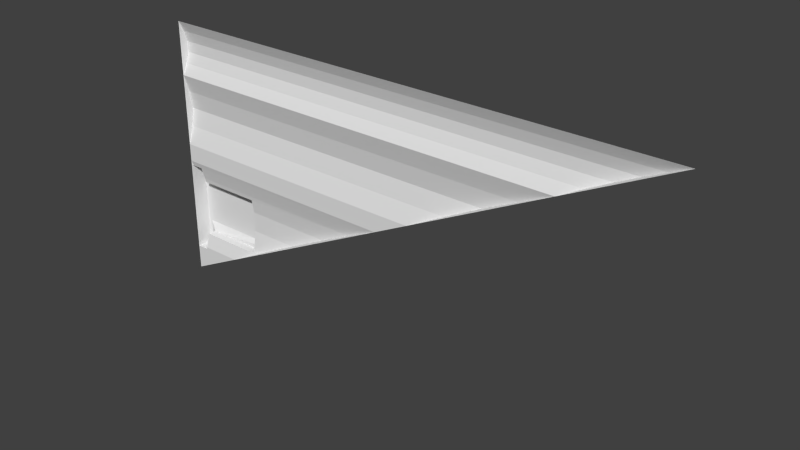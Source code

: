 # Source: maint2_9_slice128_top.blend  (saved by Blender 2.76.0; exported with 4.5.12 LTS)
import bpy
from mathutils import Matrix  # noqa: F401  (used for matrix-valued properties, if any)

bpy.ops.wm.read_factory_settings(use_empty=True)
scene = bpy.context.scene
scene.name = 'Scene'

# ---- collections
col_collection_1 = bpy.data.collections.new('Collection 1'); scene.collection.children.link(col_collection_1)

# ---- materials (node trees are filled in below, after node groups)
mat_maint2_9 = bpy.data.materials.new('maint2_9')
mat_maint2_9.alpha_threshold = 0.0
mat_maint2_9.use_transparent_shadow = False
mat_maint2_9.roughness = 0.5

# ---- material node trees

# ---- world
world_world = bpy.data.worlds.new('World'); scene.world = world_world
world_world.color = (0.05088, 0.05088, 0.05088)
world_world.use_sun_shadow = False
world_world.sun_shadow_jitter_overblur = 0.0
world_world.cycles.sampling_method = 'MANUAL'
world_world.cycles.sample_map_resolution = 256

# ---- meshes
me_maint2_9 = bpy.data.meshes.new('maint2_9')
me_maint2_9.from_pydata([(-1.28, -1.28, 1.28), (-1.28, -1.28, 1.021), (-1.28, -1.255, 1.073), (-1.28, -1.24, 1.124), (-1.28, -1.24, 1.176), (-1.28, -1.255, 1.228), (-1.28, -1.28, 0.5859), (-1.28, -1.28, 0.6729), (-1.28, -1.254, 0.7598), (-1.28, -1.24, 0.8468), (-1.28, -1.254, 0.9337), (-1.28, -1.28, 0.1302), (1.28, -1.28, 1.28), (-0.8999, -1.24, 0.313), (-0.8999, -1.24, 0.412), (-0.8999, -1.255, 0.2216), (-0.8999, -1.251, 0.48), (-0.8999, -1.261, 0.2), (-1.22, -1.255, 0.4999), (-1.22, -1.28, 0.1302), (-1.22, -1.251, 0.48), (-1.22, -1.261, 0.2), (-1.28, -1.28, 0.1201), (-1.22, -1.28, 0.1201), (-1.28, -1.272, 0.5599), (-1.22, -1.272, 0.5599), (-1.28, -1.2, 0.1199), (-1.28, -1.2, 0.13), (-1.22, -1.22, 0.4798), (-1.22, -1.22, 0.1998), (-0.9216, -1.22, 0.2214), (-0.8999, -1.22, 0.4798), (-0.8999, -1.22, 0.1998), (-0.9404, -1.2, 0.4401), (-0.9404, -1.2, 0.2398), (-1.26, -1.2, 0.4401), (-1.26, -1.2, 0.2398), (-1.22, -1.22, 0.1199), (-1.26, -1.2, 0.1199), (-1.28, -1.2, 0.5597), (-1.26, -1.2, 0.5597), (-1.22, -1.22, 0.5597), (0.9688, -1.24, 1.124), (-0.1082, -1.28, 0.5859), (-1.28, -1.28, 0.0), (0.06573, -1.28, 0.6729), (-0.654, -1.24, 0.313), (0.2396, -1.254, 0.7598), (-0.2802, -1.255, 0.4999), (0.4135, -1.24, 0.8468), (-0.4559, -1.24, 0.412), (1.176, -1.255, 1.228), (0.7613, -1.28, 1.021), (1.073, -1.24, 1.176), (-0.8367, -1.255, 0.2216), (-1.02, -1.28, 0.1302), (0.865, -1.255, 1.073), (0.5874, -1.254, 0.9337)], [], [(4, 2, 5), (35, 33, 34), (25, 24, 6), (8, 7, 1), (39, 24, 40), (39, 40, 35), (27, 39, 35), (48, 18, 25), (31, 32, 30), (46, 50, 48), (31, 16, 14), (26, 22, 27), (18, 28, 41), (41, 25, 18), (24, 39, 27), (37, 29, 21), (35, 34, 36), (15, 13, 54), (43, 6, 7), (20, 16, 28), (11, 6, 24), (16, 31, 28), (14, 50, 46), (55, 21, 17), (48, 25, 43), (0, 12, 51), (25, 41, 24), (22, 38, 37), (36, 34, 29), (3, 4, 42), (50, 14, 16), (5, 0, 51), (4, 3, 2), (55, 19, 21), (57, 10, 1), (3, 42, 56), (22, 26, 38), (52, 45, 47), (56, 52, 2), (17, 21, 32), (48, 43, 54), (13, 46, 54), (23, 37, 19), (2, 3, 56), (44, 22, 23), (13, 32, 31), (42, 53, 51), (23, 19, 55), (30, 32, 29), (33, 31, 30), (0, 5, 2), (13, 14, 46), (7, 8, 45), (24, 27, 11), (2, 1, 0), (51, 53, 5), (41, 40, 24), (22, 11, 27), (4, 53, 42), (9, 10, 49), (35, 40, 28), (51, 12, 52), (1, 10, 8), (15, 17, 32), (21, 19, 37), (55, 54, 43), (6, 43, 25), (26, 27, 38), (36, 29, 38), (52, 57, 1), (49, 57, 47), (16, 18, 48), (10, 57, 49), (21, 29, 32), (35, 36, 27), (9, 8, 10), (13, 15, 32), (53, 4, 5), (35, 28, 33), (44, 23, 55), (45, 43, 7), (18, 20, 28), (9, 49, 47), (48, 50, 16), (8, 47, 45), (36, 38, 27), (52, 1, 2), (17, 15, 54), (31, 14, 13), (29, 37, 38), (28, 31, 33), (8, 9, 47), (30, 29, 34), (40, 41, 28), (54, 55, 17), (52, 56, 51), (37, 23, 22), (30, 34, 33), (20, 18, 16), (42, 51, 56), (52, 47, 57), (48, 54, 46)])
_uv = me_maint2_9.uv_layers.new(name='UVMap')
_uv.uv.foreach_set('vector', [1.0, 0.9595, 1.0, 0.9189, 1.0, 0.9797, 0.9922, 0.672, 0.8673, 0.672, 0.8673, 0.5938, 0.9766, 0.7187, 1.0, 0.7187, 1.0, 0.7289, 1.0, 0.7968, 1.0, 0.7628, 1.0, 0.8987, 0.01056, 0.7048, 0.01056, 0.7048, 0.008815, 0.7048, 1.0, 0.7187, 0.9922, 0.7187, 0.9922, 0.672, 1.0, 0.5509, 1.0, 0.7187, 0.9922, 0.672, 0.6095, 0.6953, 0.9766, 0.6953, 0.9766, 0.7187, 0.8529, 0.6713, 0.8529, 0.5943, 0.8599, 0.6003, 0.7555, 0.6223, 0.6781, 0.6609, 0.6095, 0.6953, 0.8321, 0.6429, 0.8321, 0.6429, 0.8321, 0.6391, 0.0297, 0.5859, 0.0297, 0.5859, 0.0297, 0.5859, 0.9847, 0.7087, 0.9847, 0.7063, 0.9847, 0.716, 0.9847, 0.716, 0.9847, 0.716, 0.9847, 0.7087, 0.9984, 0.7187, 0.9984, 0.7187, 0.9984, 0.5509, 0.9449, 0.5827, 0.9449, 0.5928, 0.9449, 0.5928, 0.9922, 0.672, 0.8673, 0.5938, 0.9922, 0.5938, 0.8515, 0.5866, 0.8515, 0.6223, 0.8269, 0.5866, 0.5423, 0.7289, 1.0, 0.7289, 1.0, 0.7628, 0.974, 0.6857, 0.8621, 0.6857, 0.974, 0.6857, 0.9984, 0.5509, 0.9984, 0.7289, 0.9984, 0.7187, 0.8621, 0.6857, 0.8621, 0.6857, 0.974, 0.6857, 0.8515, 0.6609, 0.6781, 0.6609, 0.7555, 0.6223, 0.8983, 0.5509, 0.9766, 0.5781, 0.8515, 0.5781, 0.6095, 0.6953, 0.9766, 0.7187, 0.5423, 0.7289, 1.0, 1.0, 0.0, 1.0, 0.04053, 0.9797, 0.005329, 0.7048, 0.005329, 0.7048, 0.01056, 0.7048, 0.05596, 0.5702, 0.05057, 0.5702, 0.03981, 0.5702, 0.9359, 0.5923, 0.8794, 0.5923, 0.9288, 0.5796, 1.0, 0.9392, 1.0, 0.9595, 0.1216, 0.9392, 0.6781, 0.6609, 0.8515, 0.6609, 0.8515, 0.6875, 1.0, 0.9797, 1.0, 1.0, 0.04053, 0.9797, 1.0, 0.9595, 1.0, 0.9392, 1.0, 0.9189, 0.8983, 0.5509, 0.9766, 0.5509, 0.9766, 0.5781, 0.2706, 0.8647, 1.0, 0.8647, 1.0, 0.8987, 1.0, 0.9392, 0.1216, 0.9392, 0.1621, 0.9189, 0.05596, 0.5702, 0.05596, 0.5702, 0.05057, 0.5702, 0.2026, 0.8987, 0.4743, 0.7628, 0.4064, 0.7968, 0.1621, 0.9189, 0.2026, 0.8987, 1.0, 0.9189, 0.8515, 0.5781, 0.9766, 0.5781, 0.8515, 0.5781, 0.6095, 0.6953, 0.5423, 0.7289, 0.8269, 0.5866, 0.8515, 0.6223, 0.7555, 0.6223, 0.8269, 0.5866, 0.9449, 0.5827, 0.9449, 0.5827, 0.9449, 0.584, 1.0, 0.9189, 1.0, 0.9392, 0.1621, 0.9189, 1.0, 0.4999, 1.0, 0.5469, 0.9766, 0.5469, 0.8321, 0.6336, 0.8321, 0.6274, 0.8321, 0.6429, 0.1216, 0.9392, 0.08105, 0.9595, 0.04053, 0.9797, 0.9766, 0.5469, 0.9766, 0.5509, 0.8983, 0.5509, 0.876, 0.5865, 0.8722, 0.5796, 0.9288, 0.5796, 0.866, 0.6604, 0.8529, 0.6713, 0.8599, 0.6003, 1.0, 1.0, 1.0, 0.9797, 1.0, 0.9189, 0.8515, 0.6223, 0.8515, 0.6609, 0.7555, 0.6223, 1.0, 0.7628, 1.0, 0.7968, 0.4743, 0.7628, 0.9984, 0.7187, 0.9984, 0.5509, 0.9984, 0.5509, 1.0, 0.9189, 1.0, 0.8987, 1.0, 1.0, 0.04053, 0.9797, 0.08105, 0.9595, 1.0, 0.9797, 0.005329, 0.7048, 0.008815, 0.7048, 0.01056, 0.7048, 0.0297, 0.5859, 0.0297, 0.5859, 0.0297, 0.5859, 1.0, 0.9595, 0.08105, 0.9595, 0.1216, 0.9392, 1.0, 0.8308, 1.0, 0.8647, 0.3385, 0.8308, 0.9854, 0.6899, 0.9854, 0.6993, 0.9819, 0.693, 0.04053, 0.9797, 0.0, 1.0, 0.2026, 0.8987, 1.0, 0.8987, 1.0, 0.8647, 1.0, 0.7968, 0.8321, 0.6286, 0.8321, 0.6274, 0.8321, 0.6274, 0.9449, 0.5928, 0.9449, 0.584, 0.9449, 0.5827, 0.8983, 0.5509, 0.8269, 0.5866, 0.5423, 0.7289, 1.0, 0.7289, 0.5423, 0.7289, 0.9766, 0.7187, 1.0, 0.5469, 1.0, 0.5509, 0.9922, 0.5469, 0.9902, 0.5896, 0.9786, 0.5768, 0.9902, 0.5511, 0.2026, 0.8987, 0.2706, 0.8647, 1.0, 0.8987, 0.3385, 0.8308, 0.2706, 0.8647, 0.4064, 0.7968, 0.8515, 0.6875, 0.9766, 0.6953, 0.6095, 0.6953, 1.0, 0.8647, 0.2706, 0.8647, 0.3385, 0.8308, 0.9766, 0.5781, 0.9766, 0.5781, 0.8515, 0.5781, 0.9922, 0.672, 0.9922, 0.5938, 1.0, 0.5509, 1.0, 0.8308, 1.0, 0.7968, 1.0, 0.8647, 0.8321, 0.6336, 0.8321, 0.6286, 0.8321, 0.6274, 0.08105, 0.9595, 1.0, 0.9595, 1.0, 0.9797, 0.991, 0.6729, 0.9754, 0.6866, 0.8812, 0.6729, 1.0, 0.4999, 0.9766, 0.5469, 0.8983, 0.5509, 0.4743, 0.7628, 0.5423, 0.7289, 1.0, 0.7628, 0.9847, 0.7087, 0.9847, 0.7063, 0.9847, 0.7063, 1.0, 0.8308, 0.3385, 0.8308, 0.4064, 0.7968, 0.6095, 0.6953, 0.6781, 0.6609, 0.8515, 0.6875, 1.0, 0.7968, 0.4064, 0.7968, 0.4743, 0.7628, 0.9922, 0.5938, 0.9922, 0.5469, 1.0, 0.5509, 0.2026, 0.8987, 1.0, 0.8987, 1.0, 0.9189, 0.8515, 0.5781, 0.8515, 0.5866, 0.8269, 0.5866, 0.8321, 0.6429, 0.8321, 0.6391, 0.8321, 0.6336, 0.9786, 0.5768, 0.9786, 0.5511, 0.9902, 0.5511, 0.9754, 0.6866, 0.8654, 0.6866, 0.8812, 0.6729, 1.0, 0.7968, 1.0, 0.8308, 0.4064, 0.7968, 0.876, 0.5865, 0.9288, 0.5796, 0.8794, 0.5923, 0.9854, 0.6993, 0.9819, 0.6993, 0.9819, 0.693, 0.8269, 0.5866, 0.8983, 0.5509, 0.8515, 0.5781, 0.2026, 0.8987, 0.1621, 0.9189, 0.04053, 0.9797, 0.03981, 0.5702, 0.03981, 0.5702, 0.05596, 0.5702, 0.8599, 0.6003, 0.866, 0.6053, 0.866, 0.6604, 0.9766, 0.6875, 0.9766, 0.6953, 0.8515, 0.6875, 0.1216, 0.9392, 0.04053, 0.9797, 0.1621, 0.9189, 0.2026, 0.8987, 0.4064, 0.7968, 0.2706, 0.8647, 0.6095, 0.6953, 0.8269, 0.5866, 0.7555, 0.6223])
me_maint2_9.materials.append(mat_maint2_9)
me_maint2_9.use_remesh_preserve_volume = False
me_maint2_9.use_remesh_preserve_attributes = False
me_maint2_9.use_mirror_vertex_groups = False
me_maint2_9.update()

# ---- objects
ob_maint2_9_slice128_top_mesh = bpy.data.objects.new('maint2_9_slice128_top_mesh', me_maint2_9)

# ---- transforms, parenting, visibility, modifiers, constraints
ob_maint2_9_slice128_top_mesh.location = (0.0, 0.0, 0.0)
ob_maint2_9_slice128_top_mesh.lineart.crease_threshold = 0.0

# ---- collection membership
col_collection_1.objects.link(ob_maint2_9_slice128_top_mesh)

# ---- scene / render settings (as saved in the file)
scene.frame_start = 1; scene.frame_end = 2; scene.frame_set(1)
scene.render.engine = 'BLENDER_EEVEE_NEXT'
scene.render.resolution_percentage = 50
scene.render.dither_intensity = 0.0
scene.cycles.use_denoising = False
scene.cycles.samples = 10
scene.cycles.sampling_pattern = 'TABULATED_SOBOL'
scene.cycles.light_sampling_threshold = 0.0
scene.cycles.use_adaptive_sampling = False
scene.cycles.use_light_tree = False
scene.cycles.blur_glossy = 0.0
scene.cycles.pixel_filter_type = 'GAUSSIAN'
scene.cycles.sample_clamp_indirect = 0.0
scene.view_settings.view_transform = 'Standard'
bpy.context.view_layer.update()

# ---- added for rendering (the .blend has no active camera and no usable light): camera, sun
cam_auto = bpy.data.cameras.new('AutoCamera')
cam_auto.lens = 50.0
cam_auto.sensor_width = 36.0
cam_auto.clip_end = 1000.0
ob_auto_camera = bpy.data.objects.new('AutoCamera', cam_auto)
scene.collection.objects.link(ob_auto_camera)
ob_auto_camera.location = (2.64918, -4.41902, 2.75935)
ob_auto_camera.rotation_euler = (1.09748, -7.21219e-08, 0.694738)
scene.camera = ob_auto_camera
light_auto_sun = bpy.data.lights.new('AutoSun', 'SUN')
light_auto_sun.energy = 3.0
light_auto_sun.angle = 0.0523599
ob_auto_sun = bpy.data.objects.new('AutoSun', light_auto_sun)
scene.collection.objects.link(ob_auto_sun)
ob_auto_sun.rotation_euler = (0.872665, 0.174533, 0.523599)
bpy.context.view_layer.update()
